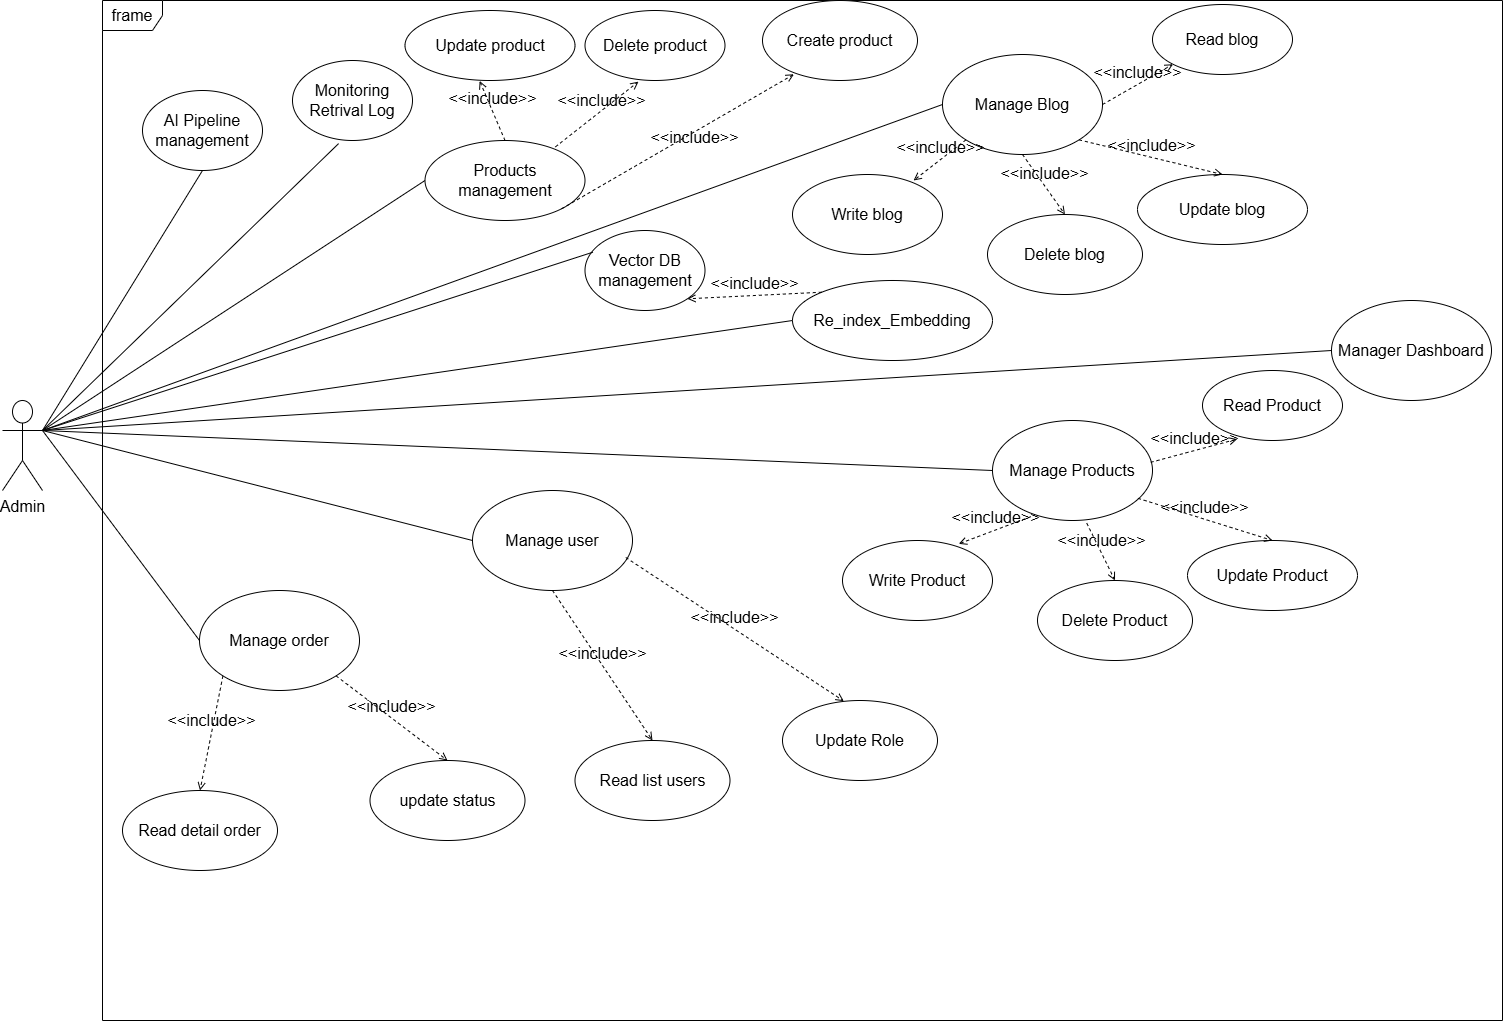

The diagram above was exported from draw.io. Its source (the exported page's mxGraphModel, read from the mxfile embedded in the PNG):
<mxGraphModel dx="1888" dy="234" grid="1" gridSize="10" guides="1" tooltips="1" connect="1" arrows="1" fold="1" page="1" pageScale="1" pageWidth="827" pageHeight="1169" math="0" shadow="0">
  <root>
    <mxCell id="0" />
    <mxCell id="1" parent="0" />
    <mxCell id="HkIriOSksqkfglTLYQVO-1" parent="1" style="shape=umlFrame;whiteSpace=wrap;html=1;pointerEvents=0;fontSize=16;" value="frame" vertex="1">
      <mxGeometry height="1020" width="1400" x="1050" y="1244" as="geometry" />
    </mxCell>
    <mxCell id="GWdq3iv2BD_lchdFRClB-1" parent="1" style="ellipse;whiteSpace=wrap;html=1;fontSize=16;" value="Monitoring Retrival Log" vertex="1">
      <mxGeometry height="80" width="120" x="1240" y="1304" as="geometry" />
    </mxCell>
    <mxCell id="GWdq3iv2BD_lchdFRClB-2" parent="1" style="shape=umlActor;verticalLabelPosition=bottom;verticalAlign=top;html=1;fontSize=16;" value="Admin" vertex="1">
      <mxGeometry height="90" width="40" x="950" y="1644" as="geometry" />
    </mxCell>
    <mxCell id="GWdq3iv2BD_lchdFRClB-3" parent="1" style="ellipse;whiteSpace=wrap;html=1;fontSize=16;" value="AI Pipeline management" vertex="1">
      <mxGeometry height="80" width="120" x="1090" y="1334" as="geometry" />
    </mxCell>
    <mxCell id="GWdq3iv2BD_lchdFRClB-4" parent="1" style="ellipse;whiteSpace=wrap;html=1;fontSize=16;" value="Vector DB management" vertex="1">
      <mxGeometry height="80" width="120" x="1532.5" y="1474" as="geometry" />
    </mxCell>
    <mxCell id="GWdq3iv2BD_lchdFRClB-5" parent="1" style="ellipse;whiteSpace=wrap;html=1;fontSize=16;" value="Products management" vertex="1">
      <mxGeometry height="80" width="160" x="1372.5" y="1384" as="geometry" />
    </mxCell>
    <mxCell id="GWdq3iv2BD_lchdFRClB-6" parent="1" style="ellipse;whiteSpace=wrap;html=1;fontSize=16;" value="Re_index_Embedding" vertex="1">
      <mxGeometry height="80" width="200" x="1740" y="1524" as="geometry" />
    </mxCell>
    <mxCell id="GWdq3iv2BD_lchdFRClB-7" edge="1" parent="1" source="GWdq3iv2BD_lchdFRClB-2" style="endArrow=none;html=1;rounded=0;exitX=1;exitY=0.3333333333333333;exitDx=0;exitDy=0;exitPerimeter=0;entryX=0;entryY=0.5;entryDx=0;entryDy=0;fontSize=16;" target="GWdq3iv2BD_lchdFRClB-5" value="">
      <mxGeometry height="50" relative="1" width="50" as="geometry">
        <mxPoint x="1350" y="1564" as="sourcePoint" />
        <mxPoint x="1400" y="1514" as="targetPoint" />
      </mxGeometry>
    </mxCell>
    <mxCell id="GWdq3iv2BD_lchdFRClB-8" edge="1" parent="1" source="GWdq3iv2BD_lchdFRClB-2" style="endArrow=none;html=1;rounded=0;exitX=1;exitY=0.3333333333333333;exitDx=0;exitDy=0;exitPerimeter=0;entryX=0;entryY=0.5;entryDx=0;entryDy=0;fontSize=16;" target="GWdq3iv2BD_lchdFRClB-6" value="">
      <mxGeometry height="50" relative="1" width="50" as="geometry">
        <mxPoint x="1080" y="1494" as="sourcePoint" />
        <mxPoint x="1480" y="1374" as="targetPoint" />
      </mxGeometry>
    </mxCell>
    <mxCell id="GWdq3iv2BD_lchdFRClB-9" edge="1" parent="1" source="GWdq3iv2BD_lchdFRClB-2" style="endArrow=none;html=1;rounded=0;exitX=1;exitY=0.3333333333333333;exitDx=0;exitDy=0;exitPerimeter=0;entryX=0.5;entryY=1;entryDx=0;entryDy=0;fontSize=16;" target="GWdq3iv2BD_lchdFRClB-3" value="">
      <mxGeometry height="50" relative="1" width="50" as="geometry">
        <mxPoint x="1440" y="1504" as="sourcePoint" />
        <mxPoint x="1840" y="1384" as="targetPoint" />
      </mxGeometry>
    </mxCell>
    <mxCell id="GWdq3iv2BD_lchdFRClB-10" edge="1" parent="1" source="GWdq3iv2BD_lchdFRClB-2" style="endArrow=none;html=1;rounded=0;exitX=1;exitY=0.3333333333333333;exitDx=0;exitDy=0;exitPerimeter=0;entryX=0.384;entryY=1.039;entryDx=0;entryDy=0;fontSize=16;entryPerimeter=0;" target="GWdq3iv2BD_lchdFRClB-1" value="">
      <mxGeometry height="50" relative="1" width="50" as="geometry">
        <mxPoint x="1160" y="1544" as="sourcePoint" />
        <mxPoint x="1560" y="1424" as="targetPoint" />
      </mxGeometry>
    </mxCell>
    <mxCell id="GWdq3iv2BD_lchdFRClB-11" parent="1" style="ellipse;whiteSpace=wrap;html=1;fontSize=16;" value="Manage Blog" vertex="1">
      <mxGeometry height="100" width="160" x="1890" y="1298" as="geometry" />
    </mxCell>
    <mxCell id="GWdq3iv2BD_lchdFRClB-12" parent="1" style="ellipse;whiteSpace=wrap;html=1;fontSize=16;" value="Write blog" vertex="1">
      <mxGeometry height="80" width="150" x="1740" y="1418" as="geometry" />
    </mxCell>
    <mxCell id="GWdq3iv2BD_lchdFRClB-13" parent="1" style="ellipse;whiteSpace=wrap;html=1;fontSize=16;" value="Update blog" vertex="1">
      <mxGeometry height="70" width="170" x="2085" y="1418" as="geometry" />
    </mxCell>
    <mxCell id="GWdq3iv2BD_lchdFRClB-14" parent="1" style="ellipse;whiteSpace=wrap;html=1;fontSize=16;" value="Read blog" vertex="1">
      <mxGeometry height="70" width="140" x="2100" y="1248" as="geometry" />
    </mxCell>
    <mxCell id="GWdq3iv2BD_lchdFRClB-15" parent="1" style="ellipse;whiteSpace=wrap;html=1;fontSize=16;" value="Delete blog" vertex="1">
      <mxGeometry height="80" width="155" x="1935" y="1458" as="geometry" />
    </mxCell>
    <mxCell id="GWdq3iv2BD_lchdFRClB-16" edge="1" parent="1" source="GWdq3iv2BD_lchdFRClB-2" style="endArrow=none;html=1;rounded=0;exitX=1;exitY=0.3333333333333333;exitDx=0;exitDy=0;exitPerimeter=0;entryX=0.066;entryY=0.271;entryDx=0;entryDy=0;fontSize=16;entryPerimeter=0;" target="GWdq3iv2BD_lchdFRClB-4" value="">
      <mxGeometry height="50" relative="1" width="50" as="geometry">
        <mxPoint x="1385" y="1754" as="sourcePoint" />
        <mxPoint x="1960" y="1904" as="targetPoint" />
      </mxGeometry>
    </mxCell>
    <mxCell id="GWdq3iv2BD_lchdFRClB-17" edge="1" parent="1" source="GWdq3iv2BD_lchdFRClB-2" style="endArrow=none;html=1;rounded=0;exitX=1;exitY=0.3333333333333333;exitDx=0;exitDy=0;exitPerimeter=0;entryX=0;entryY=0.5;entryDx=0;entryDy=0;fontSize=16;" target="GWdq3iv2BD_lchdFRClB-11" value="">
      <mxGeometry height="50" relative="1" width="50" as="geometry">
        <mxPoint x="1445" y="1584" as="sourcePoint" />
        <mxPoint x="2348" y="1806" as="targetPoint" />
      </mxGeometry>
    </mxCell>
    <mxCell id="GWdq3iv2BD_lchdFRClB-18" parent="1" style="ellipse;whiteSpace=wrap;html=1;fontSize=16;" value="Manage user" vertex="1">
      <mxGeometry height="100" width="160" x="1420" y="1734" as="geometry" />
    </mxCell>
    <mxCell id="GWdq3iv2BD_lchdFRClB-19" parent="1" style="ellipse;whiteSpace=wrap;html=1;fontSize=16;" value="Manager Dashboard" vertex="1">
      <mxGeometry height="100" width="160" x="2279" y="1544" as="geometry" />
    </mxCell>
    <mxCell id="GWdq3iv2BD_lchdFRClB-20" edge="1" parent="1" source="GWdq3iv2BD_lchdFRClB-2" style="endArrow=none;html=1;rounded=0;exitX=1;exitY=0.3333333333333333;exitDx=0;exitDy=0;exitPerimeter=0;entryX=0;entryY=0.5;entryDx=0;entryDy=0;fontSize=16;" target="GWdq3iv2BD_lchdFRClB-18" value="">
      <mxGeometry height="50" relative="1" width="50" as="geometry">
        <mxPoint x="1545" y="1924" as="sourcePoint" />
        <mxPoint x="2030" y="1954" as="targetPoint" />
      </mxGeometry>
    </mxCell>
    <mxCell id="GWdq3iv2BD_lchdFRClB-21" edge="1" parent="1" source="GWdq3iv2BD_lchdFRClB-2" style="endArrow=none;html=1;rounded=0;exitX=1;exitY=0.3333333333333333;exitDx=0;exitDy=0;exitPerimeter=0;entryX=0;entryY=0.5;entryDx=0;entryDy=0;fontSize=16;" target="GWdq3iv2BD_lchdFRClB-19" value="">
      <mxGeometry height="50" relative="1" width="50" as="geometry">
        <mxPoint x="1625" y="1934" as="sourcePoint" />
        <mxPoint x="2110" y="1964" as="targetPoint" />
      </mxGeometry>
    </mxCell>
    <mxCell id="GWdq3iv2BD_lchdFRClB-22" edge="1" parent="1" source="GWdq3iv2BD_lchdFRClB-2" style="endArrow=none;html=1;rounded=0;exitX=1;exitY=0.3333333333333333;exitDx=0;exitDy=0;exitPerimeter=0;entryX=0;entryY=0.5;entryDx=0;entryDy=0;fontSize=16;" target="GWdq3iv2BD_lchdFRClB-29" value="">
      <mxGeometry height="50" relative="1" width="50" as="geometry">
        <mxPoint x="1475" y="1964" as="sourcePoint" />
        <mxPoint x="1400" y="1924" as="targetPoint" />
      </mxGeometry>
    </mxCell>
    <mxCell id="GWdq3iv2BD_lchdFRClB-23" parent="1" style="ellipse;whiteSpace=wrap;html=1;fontSize=16;" value="Manage order" vertex="1">
      <mxGeometry height="100" width="160" x="1147" y="1834" as="geometry" />
    </mxCell>
    <mxCell id="GWdq3iv2BD_lchdFRClB-24" edge="1" parent="1" source="GWdq3iv2BD_lchdFRClB-2" style="endArrow=none;html=1;rounded=0;exitX=1;exitY=0.3333333333333333;exitDx=0;exitDy=0;exitPerimeter=0;entryX=0;entryY=0.5;entryDx=0;entryDy=0;fontSize=16;" target="GWdq3iv2BD_lchdFRClB-23" value="">
      <mxGeometry height="50" relative="1" width="50" as="geometry">
        <mxPoint x="1865" y="1914" as="sourcePoint" />
        <mxPoint x="2680" y="2144" as="targetPoint" />
      </mxGeometry>
    </mxCell>
    <mxCell id="GWdq3iv2BD_lchdFRClB-25" parent="1" style="ellipse;whiteSpace=wrap;html=1;fontSize=16;" value="Read detail order" vertex="1">
      <mxGeometry height="80" width="155" x="1070" y="2034" as="geometry" />
    </mxCell>
    <mxCell id="GWdq3iv2BD_lchdFRClB-26" parent="1" style="ellipse;whiteSpace=wrap;html=1;fontSize=16;" value="update status" vertex="1">
      <mxGeometry height="80" width="155" x="1317.5" y="2004" as="geometry" />
    </mxCell>
    <mxCell id="GWdq3iv2BD_lchdFRClB-27" parent="1" style="ellipse;whiteSpace=wrap;html=1;fontSize=16;" value="Read list users" vertex="1">
      <mxGeometry height="80" width="155" x="1522.5" y="1984" as="geometry" />
    </mxCell>
    <mxCell id="GWdq3iv2BD_lchdFRClB-28" parent="1" style="ellipse;whiteSpace=wrap;html=1;fontSize=16;" value="Update Role" vertex="1">
      <mxGeometry height="80" width="155" x="1730" y="1944" as="geometry" />
    </mxCell>
    <mxCell id="GWdq3iv2BD_lchdFRClB-29" parent="1" style="ellipse;whiteSpace=wrap;html=1;fontSize=16;" value="Manage Products" vertex="1">
      <mxGeometry height="100" width="160" x="1940" y="1664" as="geometry" />
    </mxCell>
    <mxCell id="GWdq3iv2BD_lchdFRClB-30" parent="1" style="ellipse;whiteSpace=wrap;html=1;fontSize=16;" value="Write Product" vertex="1">
      <mxGeometry height="80" width="150" x="1790" y="1784" as="geometry" />
    </mxCell>
    <mxCell id="GWdq3iv2BD_lchdFRClB-31" parent="1" style="ellipse;whiteSpace=wrap;html=1;fontSize=16;" value="Update Product" vertex="1">
      <mxGeometry height="70" width="170" x="2135" y="1784" as="geometry" />
    </mxCell>
    <mxCell id="GWdq3iv2BD_lchdFRClB-32" parent="1" style="ellipse;whiteSpace=wrap;html=1;fontSize=16;" value="Read Product" vertex="1">
      <mxGeometry height="70" width="140" x="2150" y="1614" as="geometry" />
    </mxCell>
    <mxCell id="GWdq3iv2BD_lchdFRClB-33" parent="1" style="ellipse;whiteSpace=wrap;html=1;fontSize=16;" value="Delete Product" vertex="1">
      <mxGeometry height="80" width="155" x="1985" y="1824" as="geometry" />
    </mxCell>
    <mxCell id="GWdq3iv2BD_lchdFRClB-35" edge="1" parent="1" source="GWdq3iv2BD_lchdFRClB-29" style="html=1;verticalAlign=bottom;labelBackgroundColor=none;endArrow=open;endFill=0;dashed=1;rounded=0;exitX=0.589;exitY=1.026;exitDx=0;exitDy=0;entryX=0.5;entryY=0;entryDx=0;entryDy=0;exitPerimeter=0;fontSize=16;" target="GWdq3iv2BD_lchdFRClB-33" value="&amp;lt;&amp;lt;include&amp;gt;&amp;gt;">
      <mxGeometry relative="1" width="160" as="geometry">
        <mxPoint x="1912.5" y="1827" as="sourcePoint" />
        <mxPoint x="2035.5" y="1764" as="targetPoint" />
      </mxGeometry>
    </mxCell>
    <mxCell id="GWdq3iv2BD_lchdFRClB-36" edge="1" parent="1" source="GWdq3iv2BD_lchdFRClB-29" style="html=1;verticalAlign=bottom;labelBackgroundColor=none;endArrow=open;endFill=0;dashed=1;rounded=0;exitX=0.909;exitY=0.778;exitDx=0;exitDy=0;entryX=0.5;entryY=0;entryDx=0;entryDy=0;exitPerimeter=0;fontSize=16;" target="GWdq3iv2BD_lchdFRClB-31" value="&amp;lt;&amp;lt;include&amp;gt;&amp;gt;">
      <mxGeometry relative="1" width="160" as="geometry">
        <mxPoint x="2152.5" y="1787" as="sourcePoint" />
        <mxPoint x="2275.5" y="1724" as="targetPoint" />
      </mxGeometry>
    </mxCell>
    <mxCell id="GWdq3iv2BD_lchdFRClB-37" edge="1" parent="1" source="GWdq3iv2BD_lchdFRClB-29" style="html=1;verticalAlign=bottom;labelBackgroundColor=none;endArrow=open;endFill=0;dashed=1;rounded=0;exitX=0.989;exitY=0.418;exitDx=0;exitDy=0;entryX=0.248;entryY=0.98;entryDx=0;entryDy=0;entryPerimeter=0;exitPerimeter=0;fontSize=16;" target="GWdq3iv2BD_lchdFRClB-32" value="&amp;lt;&amp;lt;include&amp;gt;&amp;gt;">
      <mxGeometry relative="1" width="160" as="geometry">
        <mxPoint x="2142.5" y="1777" as="sourcePoint" />
        <mxPoint x="2265.5" y="1714" as="targetPoint" />
      </mxGeometry>
    </mxCell>
    <mxCell id="GWdq3iv2BD_lchdFRClB-38" edge="1" parent="1" source="GWdq3iv2BD_lchdFRClB-29" style="html=1;verticalAlign=bottom;labelBackgroundColor=none;endArrow=open;endFill=0;dashed=1;rounded=0;exitX=0.239;exitY=0.962;exitDx=0;exitDy=0;entryX=0.775;entryY=0.042;entryDx=0;entryDy=0;entryPerimeter=0;exitPerimeter=0;fontSize=16;" target="GWdq3iv2BD_lchdFRClB-30" value="&amp;lt;&amp;lt;include&amp;gt;&amp;gt;">
      <mxGeometry relative="1" width="160" as="geometry">
        <mxPoint x="1812.5" y="1797" as="sourcePoint" />
        <mxPoint x="1935.5" y="1734" as="targetPoint" />
      </mxGeometry>
    </mxCell>
    <mxCell id="GWdq3iv2BD_lchdFRClB-39" edge="1" parent="1" source="GWdq3iv2BD_lchdFRClB-18" style="html=1;verticalAlign=bottom;labelBackgroundColor=none;endArrow=open;endFill=0;dashed=1;rounded=0;exitX=0.958;exitY=0.67;exitDx=0;exitDy=0;entryX=0.396;entryY=0.008;entryDx=0;entryDy=0;entryPerimeter=0;exitPerimeter=0;fontSize=16;" target="GWdq3iv2BD_lchdFRClB-28" value="&amp;lt;&amp;lt;include&amp;gt;&amp;gt;">
      <mxGeometry relative="1" width="160" as="geometry">
        <mxPoint x="1597.5" y="1927" as="sourcePoint" />
        <mxPoint x="1720.5" y="1864" as="targetPoint" />
      </mxGeometry>
    </mxCell>
    <mxCell id="GWdq3iv2BD_lchdFRClB-40" edge="1" parent="1" source="GWdq3iv2BD_lchdFRClB-18" style="html=1;verticalAlign=bottom;labelBackgroundColor=none;endArrow=open;endFill=0;dashed=1;rounded=0;exitX=0.5;exitY=1;exitDx=0;exitDy=0;entryX=0.5;entryY=0;entryDx=0;entryDy=0;fontSize=16;" target="GWdq3iv2BD_lchdFRClB-27" value="&amp;lt;&amp;lt;include&amp;gt;&amp;gt;">
      <mxGeometry relative="1" width="160" as="geometry">
        <mxPoint x="1467.5" y="1997" as="sourcePoint" />
        <mxPoint x="1590.5" y="1934" as="targetPoint" />
      </mxGeometry>
    </mxCell>
    <mxCell id="GWdq3iv2BD_lchdFRClB-41" edge="1" parent="1" source="GWdq3iv2BD_lchdFRClB-23" style="html=1;verticalAlign=bottom;labelBackgroundColor=none;endArrow=open;endFill=0;dashed=1;rounded=0;exitX=1;exitY=1;exitDx=0;exitDy=0;entryX=0.5;entryY=0;entryDx=0;entryDy=0;fontSize=16;" target="GWdq3iv2BD_lchdFRClB-26" value="&amp;lt;&amp;lt;include&amp;gt;&amp;gt;">
      <mxGeometry relative="1" width="160" as="geometry">
        <mxPoint x="1327.5" y="1997" as="sourcePoint" />
        <mxPoint x="1450.5" y="1934" as="targetPoint" />
      </mxGeometry>
    </mxCell>
    <mxCell id="GWdq3iv2BD_lchdFRClB-42" edge="1" parent="1" source="GWdq3iv2BD_lchdFRClB-23" style="html=1;verticalAlign=bottom;labelBackgroundColor=none;endArrow=open;endFill=0;dashed=1;rounded=0;exitX=0;exitY=1;exitDx=0;exitDy=0;entryX=0.5;entryY=0;entryDx=0;entryDy=0;fontSize=16;" target="GWdq3iv2BD_lchdFRClB-25" value="&amp;lt;&amp;lt;include&amp;gt;&amp;gt;">
      <mxGeometry relative="1" width="160" as="geometry">
        <mxPoint x="1167.5" y="2017" as="sourcePoint" />
        <mxPoint x="1290.5" y="1954" as="targetPoint" />
      </mxGeometry>
    </mxCell>
    <mxCell id="GWdq3iv2BD_lchdFRClB-43" edge="1" parent="1" source="GWdq3iv2BD_lchdFRClB-6" style="html=1;verticalAlign=bottom;labelBackgroundColor=none;endArrow=open;endFill=0;dashed=1;rounded=0;exitX=0;exitY=0;exitDx=0;exitDy=0;entryX=1;entryY=1;entryDx=0;entryDy=0;fontSize=16;" target="GWdq3iv2BD_lchdFRClB-4" value="&amp;lt;&amp;lt;include&amp;gt;&amp;gt;">
      <mxGeometry relative="1" width="160" as="geometry">
        <mxPoint x="1525" y="1787" as="sourcePoint" />
        <mxPoint x="1648" y="1724" as="targetPoint" />
      </mxGeometry>
    </mxCell>
    <mxCell id="GWdq3iv2BD_lchdFRClB-44" edge="1" parent="1" source="GWdq3iv2BD_lchdFRClB-11" style="html=1;verticalAlign=bottom;labelBackgroundColor=none;endArrow=open;endFill=0;dashed=1;rounded=0;exitX=1;exitY=1;exitDx=0;exitDy=0;entryX=0.5;entryY=0;entryDx=0;entryDy=0;fontSize=16;" target="GWdq3iv2BD_lchdFRClB-13" value="&amp;lt;&amp;lt;include&amp;gt;&amp;gt;">
      <mxGeometry relative="1" width="160" as="geometry">
        <mxPoint x="1970" y="1476" as="sourcePoint" />
        <mxPoint x="2093" y="1413" as="targetPoint" />
      </mxGeometry>
    </mxCell>
    <mxCell id="GWdq3iv2BD_lchdFRClB-45" edge="1" parent="1" source="GWdq3iv2BD_lchdFRClB-11" style="html=1;verticalAlign=bottom;labelBackgroundColor=none;endArrow=open;endFill=0;dashed=1;rounded=0;exitX=1;exitY=0.5;exitDx=0;exitDy=0;entryX=0;entryY=1;entryDx=0;entryDy=0;fontSize=16;" target="GWdq3iv2BD_lchdFRClB-14" value="&amp;lt;&amp;lt;include&amp;gt;&amp;gt;">
      <mxGeometry relative="1" width="160" as="geometry">
        <mxPoint x="2090" y="1406" as="sourcePoint" />
        <mxPoint x="2213" y="1343" as="targetPoint" />
      </mxGeometry>
    </mxCell>
    <mxCell id="GWdq3iv2BD_lchdFRClB-46" edge="1" parent="1" source="GWdq3iv2BD_lchdFRClB-11" style="html=1;verticalAlign=bottom;labelBackgroundColor=none;endArrow=open;endFill=0;dashed=1;rounded=0;exitX=0;exitY=1;exitDx=0;exitDy=0;entryX=0.807;entryY=0.075;entryDx=0;entryDy=0;entryPerimeter=0;fontSize=16;" target="GWdq3iv2BD_lchdFRClB-12" value="&amp;lt;&amp;lt;include&amp;gt;&amp;gt;">
      <mxGeometry relative="1" width="160" as="geometry">
        <mxPoint x="1870" y="1456" as="sourcePoint" />
        <mxPoint x="1993" y="1393" as="targetPoint" />
      </mxGeometry>
    </mxCell>
    <mxCell id="GWdq3iv2BD_lchdFRClB-47" edge="1" parent="1" source="GWdq3iv2BD_lchdFRClB-11" style="html=1;verticalAlign=bottom;labelBackgroundColor=none;endArrow=open;endFill=0;dashed=1;rounded=0;exitX=0.5;exitY=1;exitDx=0;exitDy=0;entryX=0.5;entryY=0;entryDx=0;entryDy=0;fontSize=16;" target="GWdq3iv2BD_lchdFRClB-15" value="&amp;lt;&amp;lt;include&amp;gt;&amp;gt;">
      <mxGeometry relative="1" width="160" as="geometry">
        <mxPoint x="1940" y="1486" as="sourcePoint" />
        <mxPoint x="2063" y="1423" as="targetPoint" />
      </mxGeometry>
    </mxCell>
    <mxCell id="j5EOe2Pc0diQCfdSg7hz-1" parent="1" style="ellipse;whiteSpace=wrap;html=1;fontSize=16;" value="Update product" vertex="1">
      <mxGeometry height="70" width="170" x="1352.5" y="1254" as="geometry" />
    </mxCell>
    <mxCell id="j5EOe2Pc0diQCfdSg7hz-2" parent="1" style="ellipse;whiteSpace=wrap;html=1;fontSize=16;" value="Delete product" vertex="1">
      <mxGeometry height="70" width="140" x="1532.5" y="1254" as="geometry" />
    </mxCell>
    <mxCell id="j5EOe2Pc0diQCfdSg7hz-3" parent="1" style="ellipse;whiteSpace=wrap;html=1;fontSize=16;" value="Create product" vertex="1">
      <mxGeometry height="80" width="155" x="1710" y="1244" as="geometry" />
    </mxCell>
    <mxCell id="j5EOe2Pc0diQCfdSg7hz-5" edge="1" parent="1" source="GWdq3iv2BD_lchdFRClB-5" style="html=1;verticalAlign=bottom;labelBackgroundColor=none;endArrow=open;endFill=0;dashed=1;rounded=0;exitX=0.815;exitY=0.08;exitDx=0;exitDy=0;entryX=0.382;entryY=1.016;entryDx=0;entryDy=0;fontSize=16;entryPerimeter=0;exitPerimeter=0;" target="j5EOe2Pc0diQCfdSg7hz-2" value="&amp;lt;&amp;lt;include&amp;gt;&amp;gt;">
      <mxGeometry relative="1" width="160" x="0.0962" y="-2" as="geometry">
        <mxPoint as="offset" />
        <mxPoint x="1580" y="1464" as="sourcePoint" />
        <mxPoint x="1651" y="1424" as="targetPoint" />
      </mxGeometry>
    </mxCell>
    <mxCell id="j5EOe2Pc0diQCfdSg7hz-6" edge="1" parent="1" source="GWdq3iv2BD_lchdFRClB-5" style="html=1;verticalAlign=bottom;labelBackgroundColor=none;endArrow=open;endFill=0;dashed=1;rounded=0;exitX=1;exitY=1;exitDx=0;exitDy=0;entryX=0.203;entryY=0.922;entryDx=0;entryDy=0;fontSize=16;entryPerimeter=0;" target="j5EOe2Pc0diQCfdSg7hz-3" value="&amp;lt;&amp;lt;include&amp;gt;&amp;gt;">
      <mxGeometry relative="1" width="160" x="0.074" y="-15" as="geometry">
        <mxPoint as="offset" />
        <mxPoint x="1640" y="1474" as="sourcePoint" />
        <mxPoint x="1711" y="1434" as="targetPoint" />
      </mxGeometry>
    </mxCell>
    <mxCell id="j5EOe2Pc0diQCfdSg7hz-8" edge="1" parent="1" source="GWdq3iv2BD_lchdFRClB-5" style="html=1;verticalAlign=bottom;labelBackgroundColor=none;endArrow=open;endFill=0;dashed=1;rounded=0;exitX=0.5;exitY=0;exitDx=0;exitDy=0;entryX=0.439;entryY=1.006;entryDx=0;entryDy=0;fontSize=16;entryPerimeter=0;" target="j5EOe2Pc0diQCfdSg7hz-1" value="&amp;lt;&amp;lt;include&amp;gt;&amp;gt;">
      <mxGeometry relative="1" width="160" as="geometry">
        <mxPoint x="1525" y="1494" as="sourcePoint" />
        <mxPoint x="1510" y="1530" as="targetPoint" />
      </mxGeometry>
    </mxCell>
  </root>
</mxGraphModel>